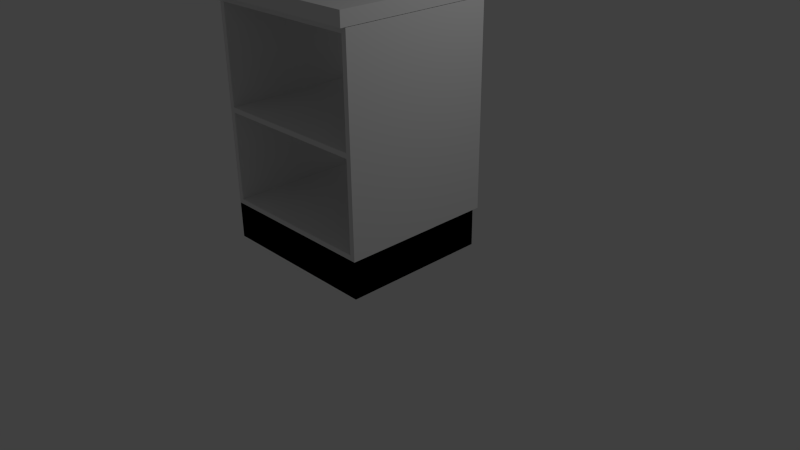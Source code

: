 # Source: kitchen_cabinet_edge.blend  (saved by Blender 2.74.0; exported with 4.5.12 LTS)
import bpy
from mathutils import Matrix  # noqa: F401  (used for matrix-valued properties, if any)

bpy.ops.wm.read_factory_settings(use_empty=True)
scene = bpy.context.scene
scene.name = 'Scene'

# ---- collections
col_collection_1 = bpy.data.collections.new('Collection 1'); scene.collection.children.link(col_collection_1)

# ---- materials (node trees are filled in below, after node groups)
mat_cabinet_carcass_004 = bpy.data.materials.new('Cabinet Carcass.004')
mat_cabinet_carcass_004.alpha_threshold = 0.0
mat_cabinet_carcass_004.use_transparent_shadow = False
mat_cabinet_carcass_004.roughness = 0.5
mat_cabinet_carcass_004.line_color = (0.0, 0.0, 0.0, 1.0)
mat_7door_004 = bpy.data.materials.new('7Door.004')
mat_7door_004.alpha_threshold = 0.0
mat_7door_004.use_transparent_shadow = False
mat_7door_004.roughness = 0.5
mat_7door_004.line_color = (0.0, 0.0, 0.0, 1.0)
mat_base_splint_004 = bpy.data.materials.new('Base Splint.004')
mat_base_splint_004.alpha_threshold = 0.0
mat_base_splint_004.use_transparent_shadow = False
mat_base_splint_004.roughness = 0.5
mat_base_splint_004.line_color = (0.0, 0.0, 0.0, 1.0)
mat_handles_004 = bpy.data.materials.new('Handles.004')
mat_handles_004.alpha_threshold = 0.0
mat_handles_004.use_transparent_shadow = False
mat_handles_004.roughness = 0.5
mat_handles_004.line_color = (0.0, 0.0, 0.0, 1.0)

# ---- material node trees
mat_cabinet_carcass_004.use_nodes = True; mat_cabinet_carcass_004.node_tree.nodes.clear()
_N = mat_cabinet_carcass_004.node_tree.nodes; _L = mat_cabinet_carcass_004.node_tree.links
n0 = _N.new('ShaderNodeOutputMaterial'); n0.name = 'Material Output'; n0.location = (300, 300)
n1 = _N.new('ShaderNodeBsdfDiffuse'); n1.name = 'Diffuse BSDF'; n1.location = (10, 300)
n1.inputs[0].default_value = (0.2957, 0.2957, 0.2957, 1.0)
_L.new(n1.outputs[0], n0.inputs[0])
n0.is_active_output = True
mat_7door_004.use_nodes = True; mat_7door_004.node_tree.nodes.clear()
_N = mat_7door_004.node_tree.nodes; _L = mat_7door_004.node_tree.links
n0 = _N.new('ShaderNodeOutputMaterial'); n0.name = 'Material Output'; n0.location = (300, 300)
n1 = _N.new('ShaderNodeBsdfDiffuse'); n1.name = 'Diffuse BSDF'; n1.location = (10, 300)
n1.inputs[0].default_value = (0.3032, 0.2921, 0.3004, 1.0)
_L.new(n1.outputs[0], n0.inputs[0])
n0.is_active_output = True
mat_base_splint_004.use_nodes = True; mat_base_splint_004.node_tree.nodes.clear()
_N = mat_base_splint_004.node_tree.nodes; _L = mat_base_splint_004.node_tree.links
n0 = _N.new('ShaderNodeOutputMaterial'); n0.name = 'Material Output'; n0.location = (300, 300)
n1 = _N.new('ShaderNodeBsdfDiffuse'); n1.name = 'Diffuse BSDF'; n1.location = (10, 300)
n1.inputs[0].default_value = (0.0, 0.0, 0.0, 1.0)
_L.new(n1.outputs[0], n0.inputs[0])
n0.is_active_output = True
mat_handles_004.use_nodes = True; mat_handles_004.node_tree.nodes.clear()
_N = mat_handles_004.node_tree.nodes; _L = mat_handles_004.node_tree.links
n0 = _N.new('ShaderNodeOutputMaterial'); n0.name = 'Material Output'; n0.location = (300, 300)
n1 = _N.new('ShaderNodeBsdfDiffuse'); n1.name = 'Diffuse BSDF'; n1.location = (10, 300)
_L.new(n1.outputs[0], n0.inputs[0])
n0.is_active_output = True

# ---- world
world_world = bpy.data.worlds.new('World'); scene.world = world_world
world_world.color = (0.05088, 0.05088, 0.05088)
world_world.use_sun_shadow = False
world_world.sun_shadow_jitter_overblur = 0.0
world_world.cycles.sampling_method = 'MANUAL'
world_world.cycles.sample_map_resolution = 256

# ---- cameras
cam_camera = bpy.data.cameras.new('Camera')
cam_camera.clip_end = 100.0
cam_camera.lens = 35.0
cam_camera.sensor_width = 32.0
cam_camera.sensor_height = 18.0
cam_camera.ortho_scale = 7.314
cam_camera.dof.focus_distance = 0.0
cam_camera.dof.aperture_fstop = 128.0

# ---- lights
light_lamp = bpy.data.lights.new('Lamp', 'POINT')
light_lamp.transmission_factor = 0.0
light_lamp.cutoff_distance = 30.0
light_lamp.energy = 100.0
light_lamp.shadow_buffer_clip_start = 1.001
light_lamp.shadow_soft_size = 0.1
light_lamp.shadow_maximum_resolution = 0.006
light_lamp.use_absolute_resolution = True
light_lamp.cycles.use_multiple_importance_sampling = False

# ---- meshes
me_cube = bpy.data.meshes.new('Cube')
me_cube.from_pydata([(-2.078, -1.057, -1.007), (-2.078, -1.057, 1.0), (-2.082, 1.0, -1.007), (-2.082, 1.0, 1.0), (0.113, -1.057, -1.007), (0.113, -1.057, 1.0), (0.1087, 1.0, -1.007), (0.1087, 1.0, 1.0)], [], [(1, 3, 2, 0), (3, 7, 6, 2), (7, 5, 4, 6), (5, 1, 0, 4), (0, 2, 6, 4), (5, 7, 3, 1)])
me_cube.use_remesh_preserve_volume = False
me_cube.use_remesh_preserve_attributes = False
me_cube.use_mirror_vertex_groups = False
me_cube.update()
me_cube_089 = bpy.data.meshes.new('Cube.089')
me_cube_089.from_pydata([(-1.0, -0.9089, -1.368), (-1.0, 1.0, -1.368), (1.0, 1.0, -1.368), (1.0, -0.9089, -1.368), (-1.0, -0.9089, -1.002), (-1.0, 1.0, -1.002), (1.0, 1.0, -1.002), (1.0, -0.9089, -1.002)], [], [(4, 5, 1, 0), (5, 6, 2, 1), (6, 7, 3, 2), (7, 4, 0, 3)])
me_cube_089.polygons.foreach_set('material_index', [2, 2, 2, 2])
me_cube_089.materials.append(mat_cabinet_carcass_004)
me_cube_089.materials.append(mat_7door_004)
me_cube_089.materials.append(mat_base_splint_004)
me_cube_089.materials.append(mat_handles_004)
me_cube_089.use_remesh_preserve_volume = False
me_cube_089.use_remesh_preserve_attributes = False
me_cube_089.use_mirror_vertex_groups = False
me_cube_089.update()
me_cube_056 = bpy.data.meshes.new('Cube.056')
me_cube_056.from_pydata([(39.17, -10.0, -0.9493), (39.17, 1.0, -0.9493), (41.17, 1.0, -0.9493), (41.17, -10.0, -0.9493), (39.17, -10.0, 0.6507), (39.17, 1.0, 0.6507), (41.17, 1.0, 0.6507), (41.17, -10.0, 0.6507), (-1.0, -1.0, -0.9493), (-1.0, 1.0, -0.9493), (1.0, 1.0, -0.9493), (1.0, -1.0, -0.9493), (-1.0, -1.0, 0.6507), (-1.0, 1.0, 0.6507), (1.0, 1.0, 0.6507), (1.0, -1.0, 0.6507), (-1.0, -10.0, -0.9493), (-1.0, -8.0, -0.9493), (1.0, -8.0, -0.9493), (1.0, -10.0, -0.9493), (-1.0, -10.0, 0.6507), (-1.0, -8.0, 0.6507), (1.0, -8.0, 0.6507), (1.0, -10.0, 0.6507), (75.89, -10.0, -0.9493), (75.89, 1.0, -0.9493), (77.89, 1.0, -0.9493), (77.89, -10.0, -0.9493), (75.89, -10.0, 0.6507), (75.89, 1.0, 0.6507), (77.89, 1.0, 0.6507), (77.89, -10.0, 0.6507), (77.89, -10.0, -1.0), (77.89, 1.0, -1.0), (77.89, 1.0, -0.9493), (77.89, -10.0, -0.9493), (-1.0, -10.0, -1.0), (-1.0, 1.0, -1.0), (-1.0, 1.0, -0.9493), (-1.0, -10.0, -0.9493), (77.89, -10.0, 0.6507), (77.89, 1.0, 0.6507), (77.89, 1.0, 0.7014), (77.89, -10.0, 0.7014), (-1.0, -10.0, 0.6507), (-1.0, 1.0, 0.6507), (-1.0, 1.0, 0.7014), (-1.0, -10.0, 0.7014)], [], [(4, 5, 1, 0), (5, 6, 2, 1), (6, 7, 3, 2), (7, 4, 0, 3), (0, 1, 2, 3), (7, 6, 5, 4), (12, 13, 9, 8), (13, 14, 10, 9), (14, 15, 11, 10), (15, 12, 8, 11), (8, 9, 10, 11), (15, 14, 13, 12), (20, 21, 17, 16), (21, 22, 18, 17), (22, 23, 19, 18), (23, 20, 16, 19), (16, 17, 18, 19), (23, 22, 21, 20), (28, 29, 25, 24), (29, 30, 26, 25), (30, 31, 27, 26), (31, 28, 24, 27), (24, 25, 26, 27), (31, 30, 29, 28), (36, 37, 33, 32), (37, 38, 34, 33), (38, 39, 35, 34), (39, 36, 32, 35), (32, 33, 34, 35), (39, 38, 37, 36), (44, 45, 41, 40), (45, 46, 42, 41), (46, 47, 43, 42), (47, 44, 40, 43), (40, 41, 42, 43), (47, 46, 45, 44)])
me_cube_056.use_remesh_preserve_volume = False
me_cube_056.use_remesh_preserve_attributes = False
me_cube_056.use_mirror_vertex_groups = False
me_cube_056.update()

# ---- objects
ob_cabinet_counter = bpy.data.objects.new('cabinet_counter', me_cube)
ob_lamp = bpy.data.objects.new('Lamp', light_lamp)
ob_camera = bpy.data.objects.new('Camera', cam_camera)
ob_cabinet_bottom = bpy.data.objects.new('cabinet_bottom', me_cube_089)
ob_cabinet_frame = bpy.data.objects.new('cabinet_frame', me_cube_056)

# ---- transforms, parenting, visibility, modifiers, constraints
ob_cabinet_counter.location = (0.9188, -0.184, 3.399)
ob_cabinet_counter.scale = (1.0, 1.0, -0.08808)
ob_cabinet_counter.lineart.crease_threshold = 0.0
ob_lamp.location = (4.076, 1.005, 5.904)
ob_lamp.rotation_euler = (0.6503, 0.05522, 1.866)
ob_lamp.lock_rotations_4d = False
ob_lamp.empty_display_type = 'ARROWS'
ob_lamp.color = (0.0, 0.0, 0.0, 0.0)
ob_lamp.lineart.crease_threshold = 0.0
ob_camera.location = (7.481, -6.508, 5.344)
ob_camera.rotation_euler = (1.109, 0.01082, 0.8149)
ob_camera.lock_rotations_4d = False
ob_camera.empty_display_type = 'ARROWS'
ob_camera.color = (0.0, 0.0, 0.0, 0.0)
ob_camera.display_type = 'WIRE'
ob_camera.lineart.crease_threshold = 0.0
ob_cabinet_bottom.location = (-0.06586, -0.2693, 2.02)
ob_cabinet_bottom.scale = (1.093, 0.9957, 1.285)
ob_cabinet_bottom.lineart.crease_threshold = 0.0
ob_cabinet_frame.location = (0.126, 0.6354, 3.272)
ob_cabinet_frame.rotation_euler = (-1.344e-07, 1.571, 0.0)
ob_cabinet_frame.scale = (0.03259, 0.181, 1.285)
ob_cabinet_frame.lineart.crease_threshold = 0.0

# ---- collection membership
col_collection_1.objects.link(ob_cabinet_counter)
col_collection_1.objects.link(ob_lamp)
col_collection_1.objects.link(ob_camera)
col_collection_1.objects.link(ob_cabinet_bottom)
col_collection_1.objects.link(ob_cabinet_frame)

# ---- scene / render settings (as saved in the file)
scene.camera = ob_camera
scene.frame_start = 1; scene.frame_end = 250; scene.frame_set(1)
scene.render.engine = 'BLENDER_EEVEE_NEXT'
scene.render.resolution_percentage = 50
scene.render.dither_intensity = 0.0
scene.cycles.use_denoising = False
scene.cycles.samples = 10
scene.cycles.sampling_pattern = 'TABULATED_SOBOL'
scene.cycles.light_sampling_threshold = 0.0
scene.cycles.use_adaptive_sampling = False
scene.cycles.use_light_tree = False
scene.cycles.blur_glossy = 0.0
scene.cycles.pixel_filter_type = 'GAUSSIAN'
scene.cycles.sample_clamp_indirect = 0.0
scene.view_settings.view_transform = 'Standard'
bpy.context.view_layer.update()
